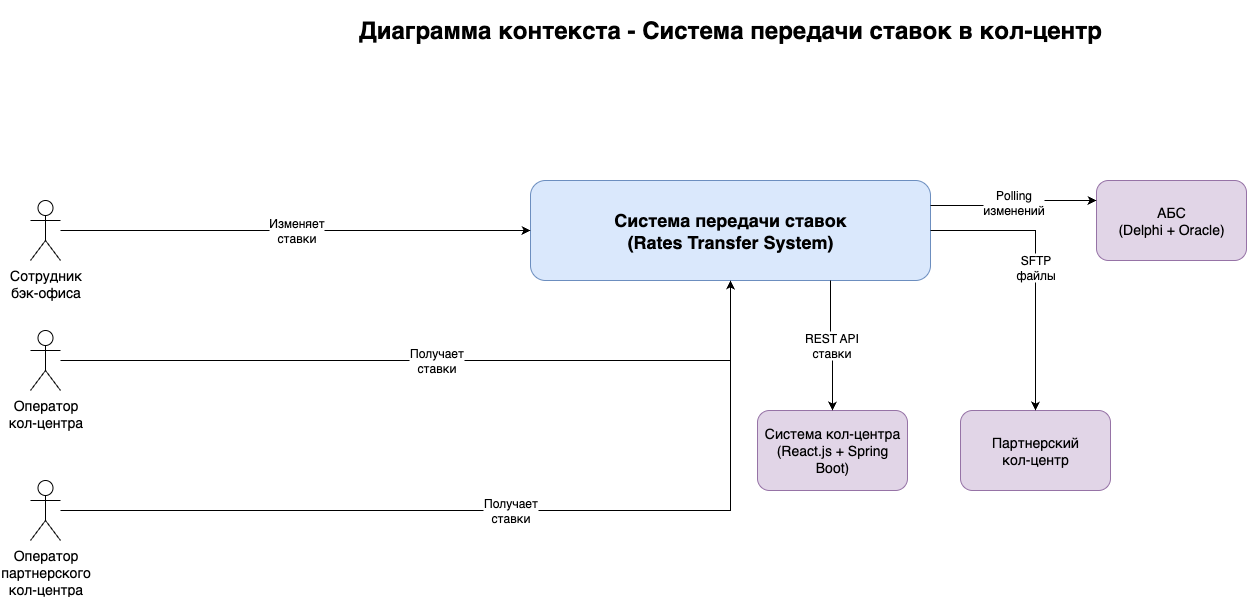

The diagram above was exported from draw.io. Its source (the exported page's mxGraphModel, read from the mxfile embedded in the PNG):
<mxGraphModel dx="2432" dy="1408" grid="1" gridSize="10" guides="1" tooltips="1" connect="1" arrows="1" fold="1" page="1" pageScale="1" pageWidth="827" pageHeight="1169" math="0" shadow="0">
  <root>
    <mxCell id="0" />
    <mxCell id="1" parent="0" />
    <mxCell id="fZqWAfGyGLqZRthqomRy-1" value="Диаграмма контекста - Система передачи ставок в кол-центр" style="text;html=1;align=center;verticalAlign=middle;whiteSpace=wrap;rounded=0;fontSize=24;fontStyle=1;" vertex="1" parent="1">
      <mxGeometry x="400" y="20" width="800" height="60" as="geometry" />
    </mxCell>
    <mxCell id="fZqWAfGyGLqZRthqomRy-2" value="Система передачи ставок&lt;div&gt;(Rates Transfer System)&lt;/div&gt;" style="rounded=1;whiteSpace=wrap;html=1;fillColor=#dae8fc;strokeColor=#6c8ebf;fontSize=18;fontStyle=1;" vertex="1" parent="1">
      <mxGeometry x="600" y="200" width="400" height="100" as="geometry" />
    </mxCell>
    <mxCell id="fZqWAfGyGLqZRthqomRy-3" value="Сотрудник&lt;div&gt;бэк-офиса&lt;/div&gt;" style="shape=umlActor;verticalLabelPosition=bottom;verticalAlign=top;html=1;outlineConnect=0;fontSize=14;" vertex="1" parent="1">
      <mxGeometry x="100" y="220" width="30" height="60" as="geometry" />
    </mxCell>
    <mxCell id="fZqWAfGyGLqZRthqomRy-4" value="Оператор&lt;div&gt;кол-центра&lt;/div&gt;" style="shape=umlActor;verticalLabelPosition=bottom;verticalAlign=top;html=1;outlineConnect=0;fontSize=14;" vertex="1" parent="1">
      <mxGeometry x="100" y="350" width="30" height="60" as="geometry" />
    </mxCell>
    <mxCell id="fZqWAfGyGLqZRthqomRy-5" value="Оператор&lt;div&gt;партнерского&lt;/div&gt;&lt;div&gt;кол-центра&lt;/div&gt;" style="shape=umlActor;verticalLabelPosition=bottom;verticalAlign=top;html=1;outlineConnect=0;fontSize=14;" vertex="1" parent="1">
      <mxGeometry x="100" y="500" width="30" height="60" as="geometry" />
    </mxCell>
    <mxCell id="fZqWAfGyGLqZRthqomRy-6" value="АБС&lt;div&gt;(Delphi + Oracle)&lt;/div&gt;" style="rounded=1;whiteSpace=wrap;html=1;fillColor=#e1d5e7;strokeColor=#9673a6;fontSize=14;" vertex="1" parent="1">
      <mxGeometry x="1166" y="200" width="150" height="80" as="geometry" />
    </mxCell>
    <mxCell id="fZqWAfGyGLqZRthqomRy-7" value="Система кол-центра&lt;div&gt;(React.js + Spring Boot)&lt;/div&gt;" style="rounded=1;whiteSpace=wrap;html=1;fillColor=#e1d5e7;strokeColor=#9673a6;fontSize=14;" vertex="1" parent="1">
      <mxGeometry x="827" y="430" width="150" height="80" as="geometry" />
    </mxCell>
    <mxCell id="fZqWAfGyGLqZRthqomRy-8" value="Партнерский&lt;div&gt;кол-центр&lt;/div&gt;" style="rounded=1;whiteSpace=wrap;html=1;fillColor=#e1d5e7;strokeColor=#9673a6;fontSize=14;" vertex="1" parent="1">
      <mxGeometry x="1030" y="430" width="150" height="80" as="geometry" />
    </mxCell>
    <mxCell id="fZqWAfGyGLqZRthqomRy-9" value="Изменяет&lt;div&gt;ставки&lt;/div&gt;" style="edgeStyle=orthogonalEdgeStyle;rounded=0;orthogonalLoop=1;jettySize=auto;html=1;fontSize=12;" edge="1" parent="1" source="fZqWAfGyGLqZRthqomRy-3" target="fZqWAfGyGLqZRthqomRy-2">
      <mxGeometry relative="1" as="geometry" />
    </mxCell>
    <mxCell id="fZqWAfGyGLqZRthqomRy-10" value="Получает&lt;div&gt;ставки&lt;/div&gt;" style="edgeStyle=orthogonalEdgeStyle;rounded=0;orthogonalLoop=1;jettySize=auto;html=1;fontSize=12;" edge="1" parent="1" source="fZqWAfGyGLqZRthqomRy-4" target="fZqWAfGyGLqZRthqomRy-2">
      <mxGeometry relative="1" as="geometry" />
    </mxCell>
    <mxCell id="fZqWAfGyGLqZRthqomRy-11" value="Получает&lt;div&gt;ставки&lt;/div&gt;" style="edgeStyle=orthogonalEdgeStyle;rounded=0;orthogonalLoop=1;jettySize=auto;html=1;fontSize=12;" edge="1" parent="1" source="fZqWAfGyGLqZRthqomRy-5" target="fZqWAfGyGLqZRthqomRy-2">
      <mxGeometry relative="1" as="geometry" />
    </mxCell>
    <mxCell id="fZqWAfGyGLqZRthqomRy-12" value="Polling&lt;div&gt;изменений&lt;/div&gt;" style="edgeStyle=orthogonalEdgeStyle;rounded=0;orthogonalLoop=1;jettySize=auto;html=1;fontSize=12;exitX=1;exitY=0.25;exitDx=0;exitDy=0;entryX=0;entryY=0.25;entryDx=0;entryDy=0;" edge="1" parent="1" source="fZqWAfGyGLqZRthqomRy-2" target="fZqWAfGyGLqZRthqomRy-6">
      <mxGeometry relative="1" as="geometry" />
    </mxCell>
    <mxCell id="fZqWAfGyGLqZRthqomRy-13" value="REST API&lt;div&gt;ставки&lt;/div&gt;" style="edgeStyle=orthogonalEdgeStyle;rounded=0;orthogonalLoop=1;jettySize=auto;html=1;fontSize=12;exitX=0.75;exitY=1;exitDx=0;exitDy=0;" edge="1" parent="1" source="fZqWAfGyGLqZRthqomRy-2" target="fZqWAfGyGLqZRthqomRy-7">
      <mxGeometry relative="1" as="geometry" />
    </mxCell>
    <mxCell id="fZqWAfGyGLqZRthqomRy-14" value="SFTP&lt;div&gt;файлы&lt;/div&gt;" style="edgeStyle=orthogonalEdgeStyle;rounded=0;orthogonalLoop=1;jettySize=auto;html=1;fontSize=12;" edge="1" parent="1" source="fZqWAfGyGLqZRthqomRy-2" target="fZqWAfGyGLqZRthqomRy-8">
      <mxGeometry relative="1" as="geometry" />
    </mxCell>
  </root>
</mxGraphModel>